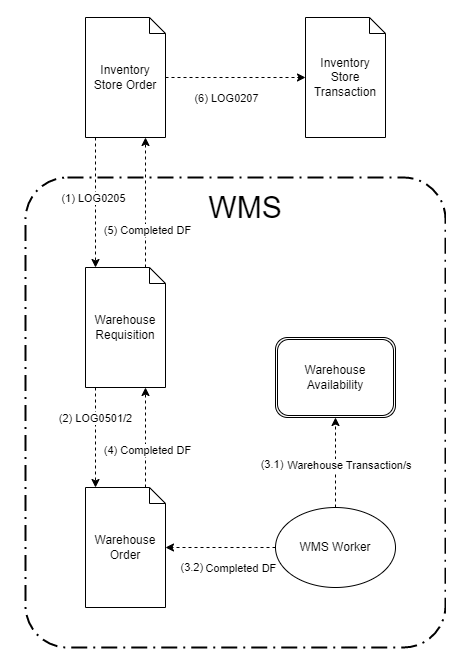

The diagram above was exported from draw.io. Its source (the exported page's mxGraphModel, read from the mxfile embedded in the PNG):
<mxGraphModel dx="1050" dy="541" grid="1" gridSize="10" guides="1" tooltips="1" connect="1" arrows="1" fold="1" page="1" pageScale="1" pageWidth="827" pageHeight="1169" math="0" shadow="0">
  <root>
    <mxCell id="0" />
    <mxCell id="1" parent="0" />
    <mxCell id="0HGrBbcyRyouuo7kSU6l-54" value="" style="rounded=1;arcSize=10;dashed=1;strokeColor=#000000;fillColor=none;gradientColor=none;dashPattern=8 3 1 3;strokeWidth=2;" parent="1" vertex="1">
      <mxGeometry x="80" y="180" width="420" height="470" as="geometry" />
    </mxCell>
    <mxCell id="0HGrBbcyRyouuo7kSU6l-20" value="&lt;font style=&quot;font-size: 30px&quot;&gt;WMS&lt;/font&gt;" style="text;html=1;strokeColor=none;fillColor=none;align=center;verticalAlign=middle;whiteSpace=wrap;rounded=0;" parent="1" vertex="1">
      <mxGeometry x="280" y="200" width="40" height="20" as="geometry" />
    </mxCell>
    <mxCell id="F2Oi7ZvkjnkcCrxyPAc0-2" value="" style="edgeStyle=orthogonalEdgeStyle;rounded=0;orthogonalLoop=1;jettySize=auto;html=1;dashed=1;" parent="1" source="0HGrBbcyRyouuo7kSU6l-23" target="0HGrBbcyRyouuo7kSU6l-32" edge="1">
      <mxGeometry relative="1" as="geometry">
        <Array as="points">
          <mxPoint x="150" y="200" />
          <mxPoint x="150" y="200" />
        </Array>
      </mxGeometry>
    </mxCell>
    <mxCell id="F2Oi7ZvkjnkcCrxyPAc0-12" value="(1)&amp;nbsp;LOG0205" style="edgeLabel;html=1;align=center;verticalAlign=middle;resizable=0;points=[];" parent="F2Oi7ZvkjnkcCrxyPAc0-2" vertex="1" connectable="0">
      <mxGeometry x="0.2109" y="-3" relative="1" as="geometry">
        <mxPoint y="-19" as="offset" />
      </mxGeometry>
    </mxCell>
    <mxCell id="F2Oi7ZvkjnkcCrxyPAc0-3" style="edgeStyle=orthogonalEdgeStyle;rounded=0;orthogonalLoop=1;jettySize=auto;html=1;dashed=1;" parent="1" source="0HGrBbcyRyouuo7kSU6l-23" target="0HGrBbcyRyouuo7kSU6l-27" edge="1">
      <mxGeometry relative="1" as="geometry" />
    </mxCell>
    <mxCell id="F2Oi7ZvkjnkcCrxyPAc0-10" value="(6)&amp;nbsp;LOG0207" style="edgeLabel;html=1;align=center;verticalAlign=middle;resizable=0;points=[];" parent="F2Oi7ZvkjnkcCrxyPAc0-3" vertex="1" connectable="0">
      <mxGeometry x="-0.2743" y="-2" relative="1" as="geometry">
        <mxPoint x="9" y="18" as="offset" />
      </mxGeometry>
    </mxCell>
    <mxCell id="0HGrBbcyRyouuo7kSU6l-23" value="&lt;span&gt;Inventory&lt;/span&gt;&lt;br&gt;&lt;span&gt;Store Order&lt;/span&gt;" style="shape=note;whiteSpace=wrap;size=16;html=1;dropTarget=0;" parent="1" vertex="1">
      <mxGeometry x="140" y="20" width="80" height="120" as="geometry" />
    </mxCell>
    <mxCell id="0HGrBbcyRyouuo7kSU6l-26" style="edgeStyle=orthogonalEdgeStyle;rounded=0;orthogonalLoop=1;jettySize=auto;html=1;exitX=0.5;exitY=1;exitDx=0;exitDy=0;exitPerimeter=0;" parent="1" source="0HGrBbcyRyouuo7kSU6l-23" target="0HGrBbcyRyouuo7kSU6l-23" edge="1">
      <mxGeometry relative="1" as="geometry" />
    </mxCell>
    <mxCell id="0HGrBbcyRyouuo7kSU6l-27" value="&lt;span&gt;Inventory&lt;/span&gt;&lt;br&gt;&lt;span&gt;Store Transaction&lt;/span&gt;" style="shape=note;whiteSpace=wrap;size=16;html=1;dropTarget=0;" parent="1" vertex="1">
      <mxGeometry x="360" y="20" width="80" height="120" as="geometry" />
    </mxCell>
    <mxCell id="F2Oi7ZvkjnkcCrxyPAc0-4" style="edgeStyle=orthogonalEdgeStyle;rounded=0;orthogonalLoop=1;jettySize=auto;html=1;dashed=1;" parent="1" source="0HGrBbcyRyouuo7kSU6l-32" target="0HGrBbcyRyouuo7kSU6l-23" edge="1">
      <mxGeometry relative="1" as="geometry">
        <Array as="points">
          <mxPoint x="200" y="220" />
          <mxPoint x="200" y="220" />
        </Array>
      </mxGeometry>
    </mxCell>
    <mxCell id="F2Oi7ZvkjnkcCrxyPAc0-13" value="(5) Completed DF" style="edgeLabel;html=1;align=center;verticalAlign=middle;resizable=0;points=[];" parent="F2Oi7ZvkjnkcCrxyPAc0-4" vertex="1" connectable="0">
      <mxGeometry x="-0.1927" y="-1" relative="1" as="geometry">
        <mxPoint y="14" as="offset" />
      </mxGeometry>
    </mxCell>
    <mxCell id="F2Oi7ZvkjnkcCrxyPAc0-5" style="edgeStyle=orthogonalEdgeStyle;rounded=0;orthogonalLoop=1;jettySize=auto;html=1;dashed=1;" parent="1" source="0HGrBbcyRyouuo7kSU6l-32" target="0HGrBbcyRyouuo7kSU6l-38" edge="1">
      <mxGeometry relative="1" as="geometry">
        <Array as="points">
          <mxPoint x="150" y="430" />
          <mxPoint x="150" y="430" />
        </Array>
      </mxGeometry>
    </mxCell>
    <mxCell id="F2Oi7ZvkjnkcCrxyPAc0-14" value="(2)&amp;nbsp;LOG0501/2" style="edgeLabel;html=1;align=center;verticalAlign=middle;resizable=0;points=[];" parent="F2Oi7ZvkjnkcCrxyPAc0-5" vertex="1" connectable="0">
      <mxGeometry x="-0.208" y="-1" relative="1" as="geometry">
        <mxPoint y="-10" as="offset" />
      </mxGeometry>
    </mxCell>
    <mxCell id="0HGrBbcyRyouuo7kSU6l-32" value="Warehouse&lt;br&gt;Requisition" style="shape=note;whiteSpace=wrap;size=16;html=1;dropTarget=0;" parent="1" vertex="1">
      <mxGeometry x="140" y="270" width="80" height="120" as="geometry" />
    </mxCell>
    <mxCell id="F2Oi7ZvkjnkcCrxyPAc0-6" style="edgeStyle=orthogonalEdgeStyle;rounded=0;orthogonalLoop=1;jettySize=auto;html=1;dashed=1;" parent="1" source="0HGrBbcyRyouuo7kSU6l-38" target="0HGrBbcyRyouuo7kSU6l-32" edge="1">
      <mxGeometry relative="1" as="geometry">
        <Array as="points">
          <mxPoint x="200" y="430" />
          <mxPoint x="200" y="430" />
        </Array>
      </mxGeometry>
    </mxCell>
    <mxCell id="F2Oi7ZvkjnkcCrxyPAc0-15" value="(4) Completed DF" style="edgeLabel;html=1;align=center;verticalAlign=middle;resizable=0;points=[];" parent="F2Oi7ZvkjnkcCrxyPAc0-6" vertex="1" connectable="0">
      <mxGeometry x="-0.232" y="-1" relative="1" as="geometry">
        <mxPoint as="offset" />
      </mxGeometry>
    </mxCell>
    <mxCell id="0HGrBbcyRyouuo7kSU6l-38" value="&lt;span&gt;Warehouse Order&lt;/span&gt;" style="shape=note;whiteSpace=wrap;size=16;html=1;dropTarget=0;" parent="1" vertex="1">
      <mxGeometry x="140" y="490" width="80" height="120" as="geometry" />
    </mxCell>
    <mxCell id="0HGrBbcyRyouuo7kSU6l-49" value="Warehouse&lt;br&gt;Availability" style="shape=ext;rounded=1;html=1;whiteSpace=wrap;double=1;" parent="1" vertex="1">
      <mxGeometry x="330" y="340" width="120" height="80" as="geometry" />
    </mxCell>
    <mxCell id="F2Oi7ZvkjnkcCrxyPAc0-8" style="edgeStyle=orthogonalEdgeStyle;rounded=0;orthogonalLoop=1;jettySize=auto;html=1;dashed=1;" parent="1" source="F2Oi7ZvkjnkcCrxyPAc0-1" target="0HGrBbcyRyouuo7kSU6l-38" edge="1">
      <mxGeometry relative="1" as="geometry">
        <Array as="points">
          <mxPoint x="310" y="550" />
          <mxPoint x="310" y="550" />
        </Array>
      </mxGeometry>
    </mxCell>
    <mxCell id="F2Oi7ZvkjnkcCrxyPAc0-16" value="(3.2)&amp;nbsp; Completed DF" style="edgeLabel;html=1;align=center;verticalAlign=middle;resizable=0;points=[];" parent="F2Oi7ZvkjnkcCrxyPAc0-8" vertex="1" connectable="0">
      <mxGeometry x="0.3127" y="2" relative="1" as="geometry">
        <mxPoint x="22" y="18" as="offset" />
      </mxGeometry>
    </mxCell>
    <mxCell id="F2Oi7ZvkjnkcCrxyPAc0-9" style="edgeStyle=orthogonalEdgeStyle;rounded=0;orthogonalLoop=1;jettySize=auto;html=1;dashed=1;" parent="1" source="F2Oi7ZvkjnkcCrxyPAc0-1" target="0HGrBbcyRyouuo7kSU6l-49" edge="1">
      <mxGeometry relative="1" as="geometry" />
    </mxCell>
    <mxCell id="F2Oi7ZvkjnkcCrxyPAc0-17" value="(3.1) Warehouse Transaction/s" style="edgeLabel;html=1;align=center;verticalAlign=middle;resizable=0;points=[];" parent="F2Oi7ZvkjnkcCrxyPAc0-9" vertex="1" connectable="0">
      <mxGeometry x="-0.2836" y="-1" relative="1" as="geometry">
        <mxPoint x="-1" y="-11" as="offset" />
      </mxGeometry>
    </mxCell>
    <mxCell id="F2Oi7ZvkjnkcCrxyPAc0-1" value="WMS Worker" style="ellipse;whiteSpace=wrap;html=1;" parent="1" vertex="1">
      <mxGeometry x="330" y="510" width="120" height="80" as="geometry" />
    </mxCell>
  </root>
</mxGraphModel>